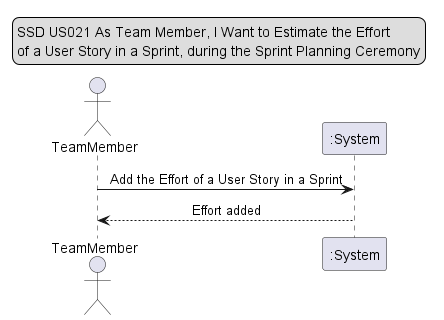

The diagram above was rendered by PlantUML. Its source (embedded in the PNG):
@startuml

legend top
SSD US021 As Team Member, I Want to Estimate the Effort
of a User Story in a Sprint, during the Sprint Planning Ceremony
end legend

skinparam sequenceMessageAlign center
actor TeamMember
participant ":System"


TeamMember -> ":System": Add the Effort of a User Story in a Sprint
TeamMember <-- ":System": Effort added


@enduml